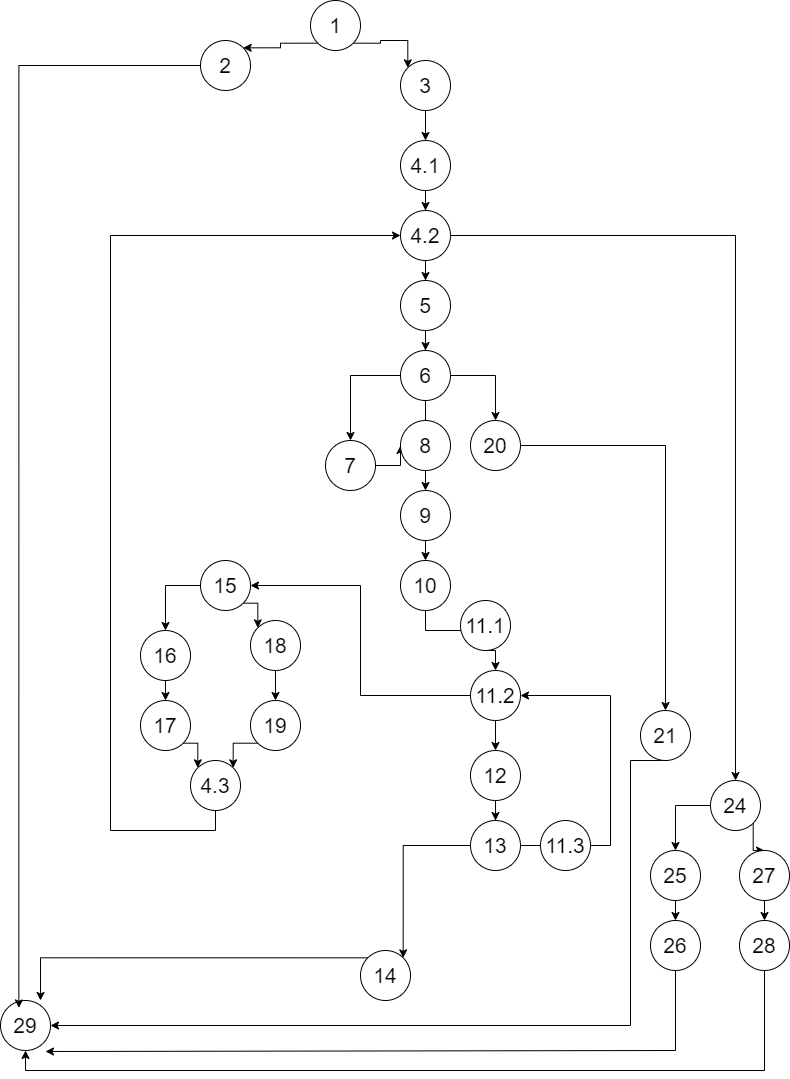

The diagram above was exported from draw.io. Its source (the exported page's mxGraphModel, read from the mxfile embedded in the PNG):
<mxGraphModel dx="1221" dy="638" grid="1" gridSize="10" guides="1" tooltips="1" connect="1" arrows="1" fold="1" page="1" pageScale="1" pageWidth="850" pageHeight="1100" background="#ffffff" math="0" shadow="0">
  <root>
    <mxCell id="0" />
    <mxCell id="1" parent="0" />
    <mxCell id="6FORkoUfzjX57dRzDIjQ-7" style="edgeStyle=orthogonalEdgeStyle;rounded=0;orthogonalLoop=1;jettySize=auto;html=1;exitX=0;exitY=1;exitDx=0;exitDy=0;entryX=1;entryY=0;entryDx=0;entryDy=0;" edge="1" parent="1" source="6FORkoUfzjX57dRzDIjQ-1" target="6FORkoUfzjX57dRzDIjQ-4">
      <mxGeometry relative="1" as="geometry" />
    </mxCell>
    <mxCell id="6FORkoUfzjX57dRzDIjQ-8" style="edgeStyle=orthogonalEdgeStyle;rounded=0;orthogonalLoop=1;jettySize=auto;html=1;exitX=1;exitY=1;exitDx=0;exitDy=0;entryX=0;entryY=0;entryDx=0;entryDy=0;" edge="1" parent="1" source="6FORkoUfzjX57dRzDIjQ-1" target="6FORkoUfzjX57dRzDIjQ-5">
      <mxGeometry relative="1" as="geometry" />
    </mxCell>
    <mxCell id="6FORkoUfzjX57dRzDIjQ-1" value="1" style="ellipse;whiteSpace=wrap;html=1;aspect=fixed;fontSize=21;" vertex="1" parent="1">
      <mxGeometry x="360" y="10" width="50" height="50" as="geometry" />
    </mxCell>
    <mxCell id="6FORkoUfzjX57dRzDIjQ-4" value="2" style="ellipse;whiteSpace=wrap;html=1;aspect=fixed;fontSize=21;" vertex="1" parent="1">
      <mxGeometry x="250" y="50" width="50" height="50" as="geometry" />
    </mxCell>
    <mxCell id="6FORkoUfzjX57dRzDIjQ-12" style="edgeStyle=orthogonalEdgeStyle;rounded=0;orthogonalLoop=1;jettySize=auto;html=1;exitX=0.5;exitY=1;exitDx=0;exitDy=0;entryX=0.5;entryY=0;entryDx=0;entryDy=0;" edge="1" parent="1" source="6FORkoUfzjX57dRzDIjQ-5" target="6FORkoUfzjX57dRzDIjQ-9">
      <mxGeometry relative="1" as="geometry" />
    </mxCell>
    <mxCell id="6FORkoUfzjX57dRzDIjQ-5" value="3" style="ellipse;whiteSpace=wrap;html=1;aspect=fixed;fontSize=21;" vertex="1" parent="1">
      <mxGeometry x="450" y="70" width="50" height="50" as="geometry" />
    </mxCell>
    <mxCell id="6FORkoUfzjX57dRzDIjQ-13" style="edgeStyle=orthogonalEdgeStyle;rounded=0;orthogonalLoop=1;jettySize=auto;html=1;" edge="1" parent="1" source="6FORkoUfzjX57dRzDIjQ-9" target="6FORkoUfzjX57dRzDIjQ-10">
      <mxGeometry relative="1" as="geometry" />
    </mxCell>
    <mxCell id="6FORkoUfzjX57dRzDIjQ-9" value="4.1" style="ellipse;whiteSpace=wrap;html=1;aspect=fixed;fontSize=21;" vertex="1" parent="1">
      <mxGeometry x="450" y="150" width="50" height="50" as="geometry" />
    </mxCell>
    <mxCell id="6FORkoUfzjX57dRzDIjQ-16" style="edgeStyle=orthogonalEdgeStyle;rounded=0;orthogonalLoop=1;jettySize=auto;html=1;exitX=0.5;exitY=1;exitDx=0;exitDy=0;" edge="1" parent="1" source="6FORkoUfzjX57dRzDIjQ-10" target="6FORkoUfzjX57dRzDIjQ-14">
      <mxGeometry relative="1" as="geometry" />
    </mxCell>
    <mxCell id="6FORkoUfzjX57dRzDIjQ-87" style="edgeStyle=orthogonalEdgeStyle;rounded=0;orthogonalLoop=1;jettySize=auto;html=1;exitX=1;exitY=0.5;exitDx=0;exitDy=0;entryX=0.5;entryY=0;entryDx=0;entryDy=0;" edge="1" parent="1" source="6FORkoUfzjX57dRzDIjQ-10" target="6FORkoUfzjX57dRzDIjQ-86">
      <mxGeometry relative="1" as="geometry" />
    </mxCell>
    <mxCell id="6FORkoUfzjX57dRzDIjQ-10" value="4.2" style="ellipse;whiteSpace=wrap;html=1;aspect=fixed;fontSize=21;" vertex="1" parent="1">
      <mxGeometry x="450" y="220" width="50" height="50" as="geometry" />
    </mxCell>
    <mxCell id="6FORkoUfzjX57dRzDIjQ-19" style="edgeStyle=orthogonalEdgeStyle;rounded=0;orthogonalLoop=1;jettySize=auto;html=1;exitX=0.5;exitY=1;exitDx=0;exitDy=0;" edge="1" parent="1" source="6FORkoUfzjX57dRzDIjQ-14" target="6FORkoUfzjX57dRzDIjQ-17">
      <mxGeometry relative="1" as="geometry" />
    </mxCell>
    <mxCell id="6FORkoUfzjX57dRzDIjQ-14" value="5" style="ellipse;whiteSpace=wrap;html=1;aspect=fixed;fontSize=21;" vertex="1" parent="1">
      <mxGeometry x="450" y="290" width="50" height="50" as="geometry" />
    </mxCell>
    <mxCell id="6FORkoUfzjX57dRzDIjQ-34" style="edgeStyle=orthogonalEdgeStyle;rounded=0;orthogonalLoop=1;jettySize=auto;html=1;exitX=0.5;exitY=1;exitDx=0;exitDy=0;entryX=0;entryY=0;entryDx=0;entryDy=0;" edge="1" parent="1" source="6FORkoUfzjX57dRzDIjQ-17" target="6FORkoUfzjX57dRzDIjQ-21">
      <mxGeometry relative="1" as="geometry">
        <Array as="points">
          <mxPoint x="475" y="437" />
        </Array>
      </mxGeometry>
    </mxCell>
    <mxCell id="6FORkoUfzjX57dRzDIjQ-35" style="edgeStyle=orthogonalEdgeStyle;rounded=0;orthogonalLoop=1;jettySize=auto;html=1;exitX=0;exitY=0.5;exitDx=0;exitDy=0;entryX=0.5;entryY=0;entryDx=0;entryDy=0;" edge="1" parent="1" source="6FORkoUfzjX57dRzDIjQ-17" target="6FORkoUfzjX57dRzDIjQ-20">
      <mxGeometry relative="1" as="geometry" />
    </mxCell>
    <mxCell id="6FORkoUfzjX57dRzDIjQ-77" style="edgeStyle=orthogonalEdgeStyle;rounded=0;orthogonalLoop=1;jettySize=auto;html=1;exitX=1;exitY=0.5;exitDx=0;exitDy=0;entryX=0.5;entryY=0;entryDx=0;entryDy=0;" edge="1" parent="1" source="6FORkoUfzjX57dRzDIjQ-17" target="6FORkoUfzjX57dRzDIjQ-66">
      <mxGeometry relative="1" as="geometry" />
    </mxCell>
    <mxCell id="6FORkoUfzjX57dRzDIjQ-17" value="6" style="ellipse;whiteSpace=wrap;html=1;aspect=fixed;fontSize=21;" vertex="1" parent="1">
      <mxGeometry x="450" y="360" width="50" height="50" as="geometry" />
    </mxCell>
    <mxCell id="6FORkoUfzjX57dRzDIjQ-100" style="edgeStyle=orthogonalEdgeStyle;rounded=0;orthogonalLoop=1;jettySize=auto;html=1;exitX=1;exitY=0.5;exitDx=0;exitDy=0;entryX=0;entryY=0.5;entryDx=0;entryDy=0;" edge="1" parent="1" source="6FORkoUfzjX57dRzDIjQ-20" target="6FORkoUfzjX57dRzDIjQ-21">
      <mxGeometry relative="1" as="geometry" />
    </mxCell>
    <mxCell id="6FORkoUfzjX57dRzDIjQ-20" value="7" style="ellipse;whiteSpace=wrap;html=1;aspect=fixed;fontSize=21;" vertex="1" parent="1">
      <mxGeometry x="375" y="450" width="50" height="50" as="geometry" />
    </mxCell>
    <mxCell id="6FORkoUfzjX57dRzDIjQ-29" style="edgeStyle=orthogonalEdgeStyle;rounded=0;orthogonalLoop=1;jettySize=auto;html=1;exitX=0.5;exitY=1;exitDx=0;exitDy=0;entryX=0.5;entryY=0;entryDx=0;entryDy=0;" edge="1" parent="1" source="6FORkoUfzjX57dRzDIjQ-21" target="6FORkoUfzjX57dRzDIjQ-22">
      <mxGeometry relative="1" as="geometry" />
    </mxCell>
    <mxCell id="6FORkoUfzjX57dRzDIjQ-21" value="8" style="ellipse;whiteSpace=wrap;html=1;aspect=fixed;fontSize=21;" vertex="1" parent="1">
      <mxGeometry x="450" y="430" width="50" height="50" as="geometry" />
    </mxCell>
    <mxCell id="6FORkoUfzjX57dRzDIjQ-30" style="edgeStyle=orthogonalEdgeStyle;rounded=0;orthogonalLoop=1;jettySize=auto;html=1;exitX=0.5;exitY=1;exitDx=0;exitDy=0;entryX=0.5;entryY=0;entryDx=0;entryDy=0;" edge="1" parent="1" source="6FORkoUfzjX57dRzDIjQ-22" target="6FORkoUfzjX57dRzDIjQ-23">
      <mxGeometry relative="1" as="geometry" />
    </mxCell>
    <mxCell id="6FORkoUfzjX57dRzDIjQ-22" value="9" style="ellipse;whiteSpace=wrap;html=1;aspect=fixed;fontSize=21;" vertex="1" parent="1">
      <mxGeometry x="450" y="500" width="50" height="50" as="geometry" />
    </mxCell>
    <mxCell id="6FORkoUfzjX57dRzDIjQ-31" style="edgeStyle=orthogonalEdgeStyle;rounded=0;orthogonalLoop=1;jettySize=auto;html=1;exitX=0.5;exitY=1;exitDx=0;exitDy=0;" edge="1" parent="1" source="6FORkoUfzjX57dRzDIjQ-23" target="6FORkoUfzjX57dRzDIjQ-24">
      <mxGeometry relative="1" as="geometry" />
    </mxCell>
    <mxCell id="6FORkoUfzjX57dRzDIjQ-23" value="10" style="ellipse;whiteSpace=wrap;html=1;aspect=fixed;fontSize=21;" vertex="1" parent="1">
      <mxGeometry x="450" y="570" width="50" height="50" as="geometry" />
    </mxCell>
    <mxCell id="6FORkoUfzjX57dRzDIjQ-32" style="edgeStyle=orthogonalEdgeStyle;rounded=0;orthogonalLoop=1;jettySize=auto;html=1;exitX=0.5;exitY=1;exitDx=0;exitDy=0;entryX=0.5;entryY=0;entryDx=0;entryDy=0;" edge="1" parent="1" source="6FORkoUfzjX57dRzDIjQ-24" target="6FORkoUfzjX57dRzDIjQ-25">
      <mxGeometry relative="1" as="geometry" />
    </mxCell>
    <mxCell id="6FORkoUfzjX57dRzDIjQ-24" value="11.1" style="ellipse;whiteSpace=wrap;html=1;aspect=fixed;fontSize=21;" vertex="1" parent="1">
      <mxGeometry x="510" y="610" width="50" height="50" as="geometry" />
    </mxCell>
    <mxCell id="6FORkoUfzjX57dRzDIjQ-33" style="edgeStyle=orthogonalEdgeStyle;rounded=0;orthogonalLoop=1;jettySize=auto;html=1;exitX=0.5;exitY=1;exitDx=0;exitDy=0;" edge="1" parent="1" source="6FORkoUfzjX57dRzDIjQ-25" target="6FORkoUfzjX57dRzDIjQ-27">
      <mxGeometry relative="1" as="geometry" />
    </mxCell>
    <mxCell id="6FORkoUfzjX57dRzDIjQ-55" style="edgeStyle=orthogonalEdgeStyle;rounded=0;orthogonalLoop=1;jettySize=auto;html=1;exitX=0;exitY=0.5;exitDx=0;exitDy=0;entryX=1;entryY=0.5;entryDx=0;entryDy=0;" edge="1" parent="1" source="6FORkoUfzjX57dRzDIjQ-25" target="6FORkoUfzjX57dRzDIjQ-50">
      <mxGeometry relative="1" as="geometry" />
    </mxCell>
    <mxCell id="6FORkoUfzjX57dRzDIjQ-25" value="11.2" style="ellipse;whiteSpace=wrap;html=1;aspect=fixed;fontSize=21;" vertex="1" parent="1">
      <mxGeometry x="520" y="680" width="50" height="50" as="geometry" />
    </mxCell>
    <mxCell id="6FORkoUfzjX57dRzDIjQ-38" style="edgeStyle=orthogonalEdgeStyle;rounded=0;orthogonalLoop=1;jettySize=auto;html=1;exitX=0.5;exitY=1;exitDx=0;exitDy=0;" edge="1" parent="1" source="6FORkoUfzjX57dRzDIjQ-27" target="6FORkoUfzjX57dRzDIjQ-36">
      <mxGeometry relative="1" as="geometry" />
    </mxCell>
    <mxCell id="6FORkoUfzjX57dRzDIjQ-27" value="12" style="ellipse;whiteSpace=wrap;html=1;aspect=fixed;fontSize=21;" vertex="1" parent="1">
      <mxGeometry x="520" y="760" width="50" height="50" as="geometry" />
    </mxCell>
    <mxCell id="6FORkoUfzjX57dRzDIjQ-43" style="edgeStyle=orthogonalEdgeStyle;rounded=0;orthogonalLoop=1;jettySize=auto;html=1;exitX=0;exitY=0.5;exitDx=0;exitDy=0;entryX=1;entryY=0;entryDx=0;entryDy=0;" edge="1" parent="1" source="6FORkoUfzjX57dRzDIjQ-36" target="6FORkoUfzjX57dRzDIjQ-41">
      <mxGeometry relative="1" as="geometry" />
    </mxCell>
    <mxCell id="6FORkoUfzjX57dRzDIjQ-45" style="edgeStyle=orthogonalEdgeStyle;rounded=0;orthogonalLoop=1;jettySize=auto;html=1;exitX=1;exitY=0.5;exitDx=0;exitDy=0;entryX=0;entryY=0;entryDx=0;entryDy=0;" edge="1" parent="1" source="6FORkoUfzjX57dRzDIjQ-36" target="6FORkoUfzjX57dRzDIjQ-40">
      <mxGeometry relative="1" as="geometry" />
    </mxCell>
    <mxCell id="6FORkoUfzjX57dRzDIjQ-36" value="13" style="ellipse;whiteSpace=wrap;html=1;aspect=fixed;fontSize=21;" vertex="1" parent="1">
      <mxGeometry x="520" y="830" width="50" height="50" as="geometry" />
    </mxCell>
    <mxCell id="6FORkoUfzjX57dRzDIjQ-53" style="edgeStyle=orthogonalEdgeStyle;rounded=0;orthogonalLoop=1;jettySize=auto;html=1;exitX=1;exitY=0.5;exitDx=0;exitDy=0;entryX=1;entryY=0.5;entryDx=0;entryDy=0;" edge="1" parent="1" source="6FORkoUfzjX57dRzDIjQ-40" target="6FORkoUfzjX57dRzDIjQ-25">
      <mxGeometry relative="1" as="geometry" />
    </mxCell>
    <mxCell id="6FORkoUfzjX57dRzDIjQ-40" value="11.3" style="ellipse;whiteSpace=wrap;html=1;aspect=fixed;fontSize=21;" vertex="1" parent="1">
      <mxGeometry x="590" y="830" width="50" height="50" as="geometry" />
    </mxCell>
    <mxCell id="6FORkoUfzjX57dRzDIjQ-41" value="14" style="ellipse;whiteSpace=wrap;html=1;aspect=fixed;fontSize=21;" vertex="1" parent="1">
      <mxGeometry x="410" y="960" width="50" height="50" as="geometry" />
    </mxCell>
    <mxCell id="6FORkoUfzjX57dRzDIjQ-47" value="29" style="ellipse;whiteSpace=wrap;html=1;aspect=fixed;fontSize=21;" vertex="1" parent="1">
      <mxGeometry x="50" y="1010" width="50" height="50" as="geometry" />
    </mxCell>
    <mxCell id="6FORkoUfzjX57dRzDIjQ-49" style="edgeStyle=orthogonalEdgeStyle;rounded=0;orthogonalLoop=1;jettySize=auto;html=1;exitX=0;exitY=0.5;exitDx=0;exitDy=0;entryX=0.367;entryY=0.149;entryDx=0;entryDy=0;entryPerimeter=0;" edge="1" parent="1" source="6FORkoUfzjX57dRzDIjQ-4" target="6FORkoUfzjX57dRzDIjQ-47">
      <mxGeometry relative="1" as="geometry" />
    </mxCell>
    <mxCell id="6FORkoUfzjX57dRzDIjQ-58" style="edgeStyle=orthogonalEdgeStyle;rounded=0;orthogonalLoop=1;jettySize=auto;html=1;exitX=0;exitY=0.5;exitDx=0;exitDy=0;" edge="1" parent="1" source="6FORkoUfzjX57dRzDIjQ-50" target="6FORkoUfzjX57dRzDIjQ-56">
      <mxGeometry relative="1" as="geometry" />
    </mxCell>
    <mxCell id="6FORkoUfzjX57dRzDIjQ-73" style="edgeStyle=orthogonalEdgeStyle;rounded=0;orthogonalLoop=1;jettySize=auto;html=1;exitX=1;exitY=1;exitDx=0;exitDy=0;entryX=0;entryY=0;entryDx=0;entryDy=0;" edge="1" parent="1" source="6FORkoUfzjX57dRzDIjQ-50" target="6FORkoUfzjX57dRzDIjQ-60">
      <mxGeometry relative="1" as="geometry" />
    </mxCell>
    <mxCell id="6FORkoUfzjX57dRzDIjQ-50" value="15" style="ellipse;whiteSpace=wrap;html=1;aspect=fixed;fontSize=21;" vertex="1" parent="1">
      <mxGeometry x="250" y="570" width="50" height="50" as="geometry" />
    </mxCell>
    <mxCell id="6FORkoUfzjX57dRzDIjQ-62" style="edgeStyle=orthogonalEdgeStyle;rounded=0;orthogonalLoop=1;jettySize=auto;html=1;exitX=0;exitY=1;exitDx=0;exitDy=0;entryX=0.5;entryY=0;entryDx=0;entryDy=0;" edge="1" parent="1" source="6FORkoUfzjX57dRzDIjQ-56" target="6FORkoUfzjX57dRzDIjQ-59">
      <mxGeometry relative="1" as="geometry" />
    </mxCell>
    <mxCell id="6FORkoUfzjX57dRzDIjQ-56" value="16" style="ellipse;whiteSpace=wrap;html=1;aspect=fixed;fontSize=21;" vertex="1" parent="1">
      <mxGeometry x="190" y="640" width="50" height="50" as="geometry" />
    </mxCell>
    <mxCell id="6FORkoUfzjX57dRzDIjQ-83" style="edgeStyle=orthogonalEdgeStyle;rounded=0;orthogonalLoop=1;jettySize=auto;html=1;exitX=1;exitY=1;exitDx=0;exitDy=0;entryX=0;entryY=0;entryDx=0;entryDy=0;" edge="1" parent="1" source="6FORkoUfzjX57dRzDIjQ-59" target="6FORkoUfzjX57dRzDIjQ-82">
      <mxGeometry relative="1" as="geometry" />
    </mxCell>
    <mxCell id="6FORkoUfzjX57dRzDIjQ-59" value="17" style="ellipse;whiteSpace=wrap;html=1;aspect=fixed;fontSize=21;" vertex="1" parent="1">
      <mxGeometry x="190" y="710" width="50" height="50" as="geometry" />
    </mxCell>
    <mxCell id="6FORkoUfzjX57dRzDIjQ-74" style="edgeStyle=orthogonalEdgeStyle;rounded=0;orthogonalLoop=1;jettySize=auto;html=1;exitX=0.5;exitY=1;exitDx=0;exitDy=0;entryX=0.5;entryY=0;entryDx=0;entryDy=0;" edge="1" parent="1" source="6FORkoUfzjX57dRzDIjQ-60" target="6FORkoUfzjX57dRzDIjQ-71">
      <mxGeometry relative="1" as="geometry" />
    </mxCell>
    <mxCell id="6FORkoUfzjX57dRzDIjQ-60" value="18" style="ellipse;whiteSpace=wrap;html=1;aspect=fixed;fontSize=21;" vertex="1" parent="1">
      <mxGeometry x="300" y="630" width="50" height="50" as="geometry" />
    </mxCell>
    <mxCell id="6FORkoUfzjX57dRzDIjQ-81" style="edgeStyle=orthogonalEdgeStyle;rounded=0;orthogonalLoop=1;jettySize=auto;html=1;exitX=1;exitY=0.5;exitDx=0;exitDy=0;entryX=0.5;entryY=0;entryDx=0;entryDy=0;" edge="1" parent="1" source="6FORkoUfzjX57dRzDIjQ-66" target="6FORkoUfzjX57dRzDIjQ-80">
      <mxGeometry relative="1" as="geometry" />
    </mxCell>
    <mxCell id="6FORkoUfzjX57dRzDIjQ-66" value="20" style="ellipse;whiteSpace=wrap;html=1;aspect=fixed;fontSize=21;" vertex="1" parent="1">
      <mxGeometry x="520" y="430" width="50" height="50" as="geometry" />
    </mxCell>
    <mxCell id="6FORkoUfzjX57dRzDIjQ-84" style="edgeStyle=orthogonalEdgeStyle;rounded=0;orthogonalLoop=1;jettySize=auto;html=1;exitX=0;exitY=1;exitDx=0;exitDy=0;entryX=1;entryY=0;entryDx=0;entryDy=0;" edge="1" parent="1" source="6FORkoUfzjX57dRzDIjQ-71" target="6FORkoUfzjX57dRzDIjQ-82">
      <mxGeometry relative="1" as="geometry" />
    </mxCell>
    <mxCell id="6FORkoUfzjX57dRzDIjQ-71" value="19" style="ellipse;whiteSpace=wrap;html=1;aspect=fixed;fontSize=21;" vertex="1" parent="1">
      <mxGeometry x="300" y="710" width="50" height="50" as="geometry" />
    </mxCell>
    <mxCell id="6FORkoUfzjX57dRzDIjQ-79" style="edgeStyle=orthogonalEdgeStyle;rounded=0;orthogonalLoop=1;jettySize=auto;html=1;exitX=0.5;exitY=1;exitDx=0;exitDy=0;" edge="1" parent="1" source="6FORkoUfzjX57dRzDIjQ-71" target="6FORkoUfzjX57dRzDIjQ-71">
      <mxGeometry relative="1" as="geometry" />
    </mxCell>
    <mxCell id="6FORkoUfzjX57dRzDIjQ-97" style="edgeStyle=orthogonalEdgeStyle;rounded=0;orthogonalLoop=1;jettySize=auto;html=1;exitX=0.5;exitY=1;exitDx=0;exitDy=0;entryX=1;entryY=0.5;entryDx=0;entryDy=0;" edge="1" parent="1" source="6FORkoUfzjX57dRzDIjQ-80" target="6FORkoUfzjX57dRzDIjQ-47">
      <mxGeometry relative="1" as="geometry">
        <Array as="points">
          <mxPoint x="680" y="770" />
          <mxPoint x="680" y="1035" />
        </Array>
      </mxGeometry>
    </mxCell>
    <mxCell id="6FORkoUfzjX57dRzDIjQ-80" value="21" style="ellipse;whiteSpace=wrap;html=1;aspect=fixed;fontSize=21;" vertex="1" parent="1">
      <mxGeometry x="690" y="720" width="50" height="50" as="geometry" />
    </mxCell>
    <mxCell id="6FORkoUfzjX57dRzDIjQ-85" style="edgeStyle=orthogonalEdgeStyle;rounded=0;orthogonalLoop=1;jettySize=auto;html=1;exitX=0.5;exitY=1;exitDx=0;exitDy=0;entryX=0;entryY=0.5;entryDx=0;entryDy=0;" edge="1" parent="1" source="6FORkoUfzjX57dRzDIjQ-82" target="6FORkoUfzjX57dRzDIjQ-10">
      <mxGeometry relative="1" as="geometry">
        <Array as="points">
          <mxPoint x="265" y="840" />
          <mxPoint x="160" y="840" />
          <mxPoint x="160" y="245" />
        </Array>
      </mxGeometry>
    </mxCell>
    <mxCell id="6FORkoUfzjX57dRzDIjQ-82" value="4.3" style="ellipse;whiteSpace=wrap;html=1;aspect=fixed;fontSize=21;" vertex="1" parent="1">
      <mxGeometry x="240" y="770" width="50" height="50" as="geometry" />
    </mxCell>
    <mxCell id="6FORkoUfzjX57dRzDIjQ-92" style="edgeStyle=orthogonalEdgeStyle;rounded=0;orthogonalLoop=1;jettySize=auto;html=1;exitX=0;exitY=0.5;exitDx=0;exitDy=0;entryX=0.5;entryY=0;entryDx=0;entryDy=0;" edge="1" parent="1" source="6FORkoUfzjX57dRzDIjQ-86" target="6FORkoUfzjX57dRzDIjQ-88">
      <mxGeometry relative="1" as="geometry" />
    </mxCell>
    <mxCell id="6FORkoUfzjX57dRzDIjQ-93" style="edgeStyle=orthogonalEdgeStyle;rounded=0;orthogonalLoop=1;jettySize=auto;html=1;exitX=1;exitY=1;exitDx=0;exitDy=0;" edge="1" parent="1" source="6FORkoUfzjX57dRzDIjQ-86" target="6FORkoUfzjX57dRzDIjQ-89">
      <mxGeometry relative="1" as="geometry" />
    </mxCell>
    <mxCell id="6FORkoUfzjX57dRzDIjQ-86" value="24" style="ellipse;whiteSpace=wrap;html=1;aspect=fixed;fontSize=21;" vertex="1" parent="1">
      <mxGeometry x="760" y="790" width="50" height="50" as="geometry" />
    </mxCell>
    <mxCell id="6FORkoUfzjX57dRzDIjQ-94" style="edgeStyle=orthogonalEdgeStyle;rounded=0;orthogonalLoop=1;jettySize=auto;html=1;exitX=0.5;exitY=1;exitDx=0;exitDy=0;entryX=0.5;entryY=0;entryDx=0;entryDy=0;" edge="1" parent="1" source="6FORkoUfzjX57dRzDIjQ-88" target="6FORkoUfzjX57dRzDIjQ-91">
      <mxGeometry relative="1" as="geometry" />
    </mxCell>
    <mxCell id="6FORkoUfzjX57dRzDIjQ-88" value="25" style="ellipse;whiteSpace=wrap;html=1;aspect=fixed;fontSize=21;" vertex="1" parent="1">
      <mxGeometry x="700" y="860" width="50" height="50" as="geometry" />
    </mxCell>
    <mxCell id="6FORkoUfzjX57dRzDIjQ-95" style="edgeStyle=orthogonalEdgeStyle;rounded=0;orthogonalLoop=1;jettySize=auto;html=1;exitX=0.5;exitY=1;exitDx=0;exitDy=0;entryX=0.5;entryY=0;entryDx=0;entryDy=0;" edge="1" parent="1" source="6FORkoUfzjX57dRzDIjQ-89" target="6FORkoUfzjX57dRzDIjQ-90">
      <mxGeometry relative="1" as="geometry" />
    </mxCell>
    <mxCell id="6FORkoUfzjX57dRzDIjQ-89" value="27" style="ellipse;whiteSpace=wrap;html=1;aspect=fixed;fontSize=21;" vertex="1" parent="1">
      <mxGeometry x="789" y="860" width="50" height="50" as="geometry" />
    </mxCell>
    <mxCell id="6FORkoUfzjX57dRzDIjQ-99" style="edgeStyle=orthogonalEdgeStyle;rounded=0;orthogonalLoop=1;jettySize=auto;html=1;exitX=0.5;exitY=1;exitDx=0;exitDy=0;entryX=0.5;entryY=1;entryDx=0;entryDy=0;" edge="1" parent="1" source="6FORkoUfzjX57dRzDIjQ-90" target="6FORkoUfzjX57dRzDIjQ-47">
      <mxGeometry relative="1" as="geometry" />
    </mxCell>
    <mxCell id="6FORkoUfzjX57dRzDIjQ-90" value="28" style="ellipse;whiteSpace=wrap;html=1;aspect=fixed;fontSize=21;" vertex="1" parent="1">
      <mxGeometry x="789" y="930" width="50" height="50" as="geometry" />
    </mxCell>
    <mxCell id="6FORkoUfzjX57dRzDIjQ-91" value="26" style="ellipse;whiteSpace=wrap;html=1;aspect=fixed;fontSize=21;" vertex="1" parent="1">
      <mxGeometry x="700" y="930" width="50" height="50" as="geometry" />
    </mxCell>
    <mxCell id="6FORkoUfzjX57dRzDIjQ-96" style="edgeStyle=orthogonalEdgeStyle;rounded=0;orthogonalLoop=1;jettySize=auto;html=1;exitX=0;exitY=0;exitDx=0;exitDy=0;entryX=0.8;entryY=0;entryDx=0;entryDy=0;entryPerimeter=0;" edge="1" parent="1" source="6FORkoUfzjX57dRzDIjQ-41" target="6FORkoUfzjX57dRzDIjQ-47">
      <mxGeometry relative="1" as="geometry" />
    </mxCell>
    <mxCell id="6FORkoUfzjX57dRzDIjQ-98" style="edgeStyle=orthogonalEdgeStyle;rounded=0;orthogonalLoop=1;jettySize=auto;html=1;exitX=0.5;exitY=1;exitDx=0;exitDy=0;entryX=0.9;entryY=1.02;entryDx=0;entryDy=0;entryPerimeter=0;" edge="1" parent="1" source="6FORkoUfzjX57dRzDIjQ-91" target="6FORkoUfzjX57dRzDIjQ-47">
      <mxGeometry relative="1" as="geometry">
        <Array as="points">
          <mxPoint x="725" y="1060" />
        </Array>
      </mxGeometry>
    </mxCell>
  </root>
</mxGraphModel>